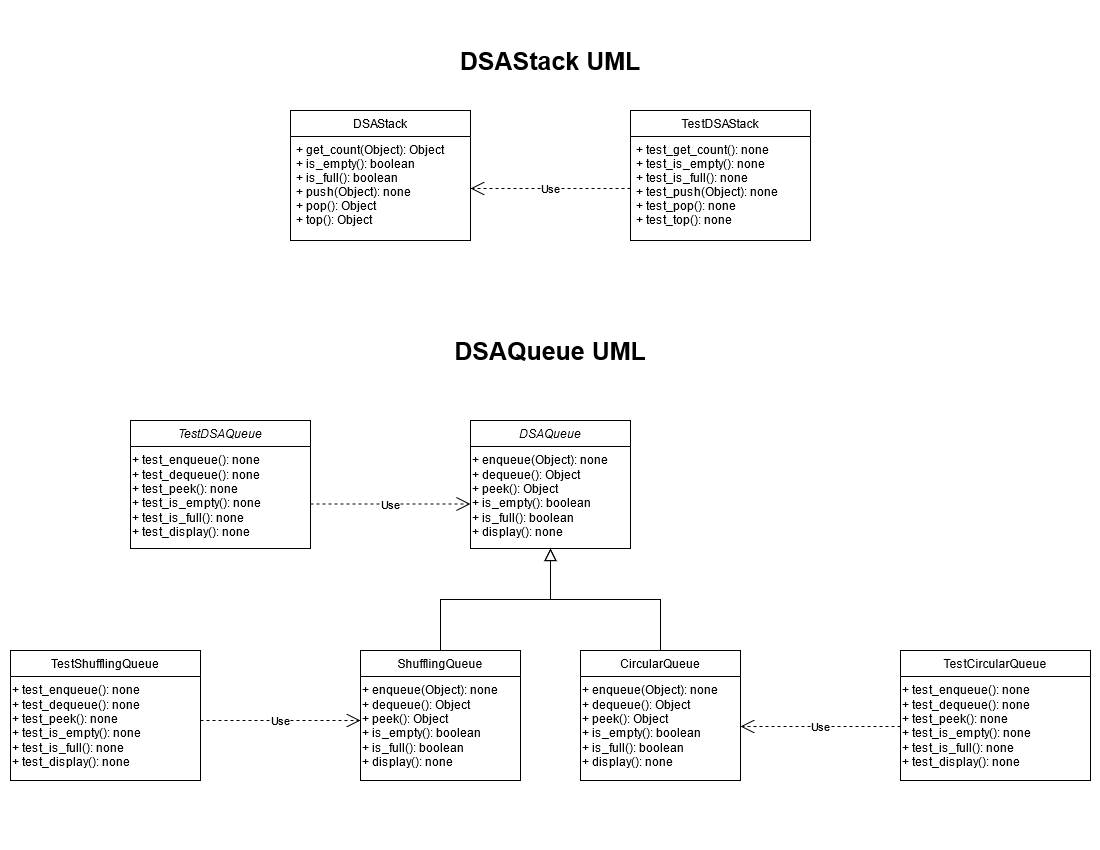

The diagram above was exported from draw.io. Its source (the exported page's mxGraphModel, read from the mxfile embedded in the PNG):
<mxGraphModel dx="1968" dy="479" grid="1" gridSize="10" guides="1" tooltips="1" connect="1" arrows="1" fold="1" page="1" pageScale="1" pageWidth="1100" pageHeight="850" math="0" shadow="0">
  <root>
    <mxCell id="0" />
    <mxCell id="1" parent="0" />
    <mxCell id="2o8YBxsNsomwh-8fUXas-6" value="DSAStack" style="swimlane;fontStyle=0;childLayout=stackLayout;horizontal=1;startSize=26;fillColor=none;horizontalStack=0;resizeParent=1;resizeParentMax=0;resizeLast=0;collapsible=1;marginBottom=0;" parent="1" vertex="1">
      <mxGeometry x="-810" y="110" width="180" height="130" as="geometry" />
    </mxCell>
    <mxCell id="2o8YBxsNsomwh-8fUXas-8" value="+ get_count(Object): Object&#10;+ is_empty(): boolean&#10;+ is_full(): boolean&#10;+ push(Object): none&#10;+ pop(): Object&#10;+ top(): Object&#10;&#10;" style="text;strokeColor=none;fillColor=none;align=left;verticalAlign=top;spacingLeft=4;spacingRight=4;overflow=hidden;rotatable=0;points=[[0,0.5],[1,0.5]];portConstraint=eastwest;" parent="2o8YBxsNsomwh-8fUXas-6" vertex="1">
      <mxGeometry y="26" width="180" height="104" as="geometry" />
    </mxCell>
    <mxCell id="2o8YBxsNsomwh-8fUXas-15" value="Use" style="endArrow=open;endSize=12;dashed=1;html=1;entryX=1;entryY=0.5;entryDx=0;entryDy=0;" parent="1" target="2o8YBxsNsomwh-8fUXas-8" edge="1">
      <mxGeometry width="160" relative="1" as="geometry">
        <mxPoint x="-470" y="188" as="sourcePoint" />
        <mxPoint x="-400" y="280" as="targetPoint" />
        <Array as="points">
          <mxPoint x="-535" y="188" />
        </Array>
      </mxGeometry>
    </mxCell>
    <mxCell id="2o8YBxsNsomwh-8fUXas-16" value="TestDSAStack" style="swimlane;fontStyle=0;childLayout=stackLayout;horizontal=1;startSize=26;fillColor=none;horizontalStack=0;resizeParent=1;resizeParentMax=0;resizeLast=0;collapsible=1;marginBottom=0;" parent="1" vertex="1">
      <mxGeometry x="-470" y="110" width="180" height="130" as="geometry" />
    </mxCell>
    <mxCell id="2o8YBxsNsomwh-8fUXas-17" value="+ test_get_count(): none&#10;+ test_is_empty(): none&#10;+ test_is_full(): none&#10;+ test_push(Object): none&#10;+ test_pop(): none&#10;+ test_top(): none" style="text;strokeColor=none;fillColor=none;align=left;verticalAlign=top;spacingLeft=4;spacingRight=4;overflow=hidden;rotatable=0;points=[[0,0.5],[1,0.5]];portConstraint=eastwest;" parent="2o8YBxsNsomwh-8fUXas-16" vertex="1">
      <mxGeometry y="26" width="180" height="104" as="geometry" />
    </mxCell>
    <mxCell id="WijzQ4fbY3yh54U7a-Qd-1" value="&lt;font style=&quot;font-size: 25px&quot;&gt;&lt;b&gt;DSAStack UML&lt;/b&gt;&lt;/font&gt;" style="text;html=1;strokeColor=none;fillColor=none;align=center;verticalAlign=middle;whiteSpace=wrap;rounded=0;" parent="1" vertex="1">
      <mxGeometry x="-700" y="50" width="300" height="20" as="geometry" />
    </mxCell>
    <mxCell id="WijzQ4fbY3yh54U7a-Qd-2" value="&lt;font style=&quot;font-size: 25px&quot;&gt;&lt;b&gt;DSAQueue UML&lt;/b&gt;&lt;/font&gt;" style="text;html=1;strokeColor=none;fillColor=none;align=center;verticalAlign=middle;whiteSpace=wrap;rounded=0;" parent="1" vertex="1">
      <mxGeometry x="-700" y="340" width="300" height="20" as="geometry" />
    </mxCell>
    <mxCell id="WijzQ4fbY3yh54U7a-Qd-4" value="DSAQueue" style="swimlane;fontStyle=2;align=center;verticalAlign=top;childLayout=stackLayout;horizontal=1;startSize=26;horizontalStack=0;resizeParent=1;resizeLast=0;collapsible=1;marginBottom=0;rounded=0;shadow=0;strokeWidth=1;" parent="1" vertex="1">
      <mxGeometry x="-630" y="420" width="160" height="128" as="geometry">
        <mxRectangle x="230" y="140" width="160" height="26" as="alternateBounds" />
      </mxGeometry>
    </mxCell>
    <mxCell id="WijzQ4fbY3yh54U7a-Qd-5" value="+ enqueue(Object): none&lt;br&gt;+ dequeue(): Object&lt;br&gt;+ peek(): Object&lt;br&gt;+ is_empty(): boolean&lt;br&gt;&lt;div&gt;+ is_full(): boolean&lt;/div&gt;&lt;div&gt;+ display(): none&lt;br&gt;&lt;/div&gt;" style="text;whiteSpace=wrap;html=1;" parent="WijzQ4fbY3yh54U7a-Qd-4" vertex="1">
      <mxGeometry y="26" width="160" height="60" as="geometry" />
    </mxCell>
    <mxCell id="WijzQ4fbY3yh54U7a-Qd-6" value="ShufflingQueue" style="swimlane;fontStyle=0;align=center;verticalAlign=top;childLayout=stackLayout;horizontal=1;startSize=26;horizontalStack=0;resizeParent=1;resizeLast=0;collapsible=1;marginBottom=0;rounded=0;shadow=0;strokeWidth=1;" parent="1" vertex="1">
      <mxGeometry x="-740" y="650" width="160" height="130" as="geometry">
        <mxRectangle x="130" y="380" width="160" height="26" as="alternateBounds" />
      </mxGeometry>
    </mxCell>
    <mxCell id="WijzQ4fbY3yh54U7a-Qd-7" value="+ enqueue(Object): none&lt;br&gt;+ dequeue(): Object&lt;br&gt;+ peek(): Object&lt;br&gt;+ is_empty(): boolean&lt;br&gt;&lt;div&gt;+ is_full(): boolean&lt;/div&gt;&lt;div&gt;+ display(): none&lt;/div&gt;" style="text;whiteSpace=wrap;html=1;" parent="WijzQ4fbY3yh54U7a-Qd-6" vertex="1">
      <mxGeometry y="26" width="160" height="100" as="geometry" />
    </mxCell>
    <mxCell id="WijzQ4fbY3yh54U7a-Qd-8" value="" style="endArrow=block;endSize=10;endFill=0;shadow=0;strokeWidth=1;rounded=0;edgeStyle=elbowEdgeStyle;elbow=vertical;" parent="1" source="WijzQ4fbY3yh54U7a-Qd-6" target="WijzQ4fbY3yh54U7a-Qd-4" edge="1">
      <mxGeometry width="160" relative="1" as="geometry">
        <mxPoint x="-650" y="493" as="sourcePoint" />
        <mxPoint x="-650" y="493" as="targetPoint" />
      </mxGeometry>
    </mxCell>
    <mxCell id="WijzQ4fbY3yh54U7a-Qd-9" value="" style="endArrow=block;endSize=10;endFill=0;shadow=0;strokeWidth=1;rounded=0;edgeStyle=elbowEdgeStyle;elbow=vertical;" parent="1" target="WijzQ4fbY3yh54U7a-Qd-4" edge="1">
      <mxGeometry width="160" relative="1" as="geometry">
        <mxPoint x="-440" y="650" as="sourcePoint" />
        <mxPoint x="-540" y="561" as="targetPoint" />
      </mxGeometry>
    </mxCell>
    <mxCell id="WijzQ4fbY3yh54U7a-Qd-10" value="CircularQueue" style="swimlane;fontStyle=0;align=center;verticalAlign=top;childLayout=stackLayout;horizontal=1;startSize=26;horizontalStack=0;resizeParent=1;resizeLast=0;collapsible=1;marginBottom=0;rounded=0;shadow=0;strokeWidth=1;" parent="1" vertex="1">
      <mxGeometry x="-520" y="650" width="160" height="130" as="geometry">
        <mxRectangle x="130" y="380" width="160" height="26" as="alternateBounds" />
      </mxGeometry>
    </mxCell>
    <mxCell id="WijzQ4fbY3yh54U7a-Qd-11" value="+ enqueue(Object): none&lt;br&gt;+ dequeue(): Object&lt;br&gt;+ peek(): Object&lt;br&gt;+ is_empty(): boolean&lt;br&gt;&lt;div&gt;+ is_full(): boolean&lt;/div&gt;&lt;div&gt;+ display(): none&lt;/div&gt;" style="text;whiteSpace=wrap;html=1;" parent="WijzQ4fbY3yh54U7a-Qd-10" vertex="1">
      <mxGeometry y="26" width="160" height="100" as="geometry" />
    </mxCell>
    <mxCell id="WijzQ4fbY3yh54U7a-Qd-12" value="Use" style="endArrow=open;endSize=12;dashed=1;html=1;" parent="1" edge="1">
      <mxGeometry width="160" relative="1" as="geometry">
        <mxPoint x="-900" y="720" as="sourcePoint" />
        <mxPoint x="-740" y="720" as="targetPoint" />
        <Array as="points">
          <mxPoint x="-820" y="720" />
        </Array>
      </mxGeometry>
    </mxCell>
    <mxCell id="WijzQ4fbY3yh54U7a-Qd-13" value="TestCircularQueue" style="swimlane;fontStyle=0;align=center;verticalAlign=top;childLayout=stackLayout;horizontal=1;startSize=26;horizontalStack=0;resizeParent=1;resizeLast=0;collapsible=1;marginBottom=0;rounded=0;shadow=0;strokeWidth=1;" parent="1" vertex="1">
      <mxGeometry x="-200" y="650" width="190" height="130" as="geometry">
        <mxRectangle x="130" y="380" width="160" height="26" as="alternateBounds" />
      </mxGeometry>
    </mxCell>
    <mxCell id="WijzQ4fbY3yh54U7a-Qd-14" value="+ test_enqueue(): none&lt;br&gt;+ test_dequeue(): none&lt;br&gt;+ test_peek(): none&lt;br&gt;+ test_is_empty(): none&lt;br&gt;&lt;div&gt;+ test_is_full(): none&lt;/div&gt;&lt;div&gt;+ test_display(): none&lt;br&gt;&lt;/div&gt;" style="text;whiteSpace=wrap;html=1;" parent="WijzQ4fbY3yh54U7a-Qd-13" vertex="1">
      <mxGeometry y="26" width="190" height="100" as="geometry" />
    </mxCell>
    <mxCell id="WijzQ4fbY3yh54U7a-Qd-15" value="Use" style="endArrow=open;endSize=12;dashed=1;html=1;entryX=1;entryY=0.5;entryDx=0;entryDy=0;" parent="1" source="WijzQ4fbY3yh54U7a-Qd-14" target="WijzQ4fbY3yh54U7a-Qd-11" edge="1">
      <mxGeometry width="160" relative="1" as="geometry">
        <mxPoint x="-350" y="760" as="sourcePoint" />
        <mxPoint x="-190" y="760" as="targetPoint" />
        <Array as="points" />
      </mxGeometry>
    </mxCell>
    <mxCell id="WijzQ4fbY3yh54U7a-Qd-16" value="TestShufflingQueue" style="swimlane;fontStyle=0;align=center;verticalAlign=top;childLayout=stackLayout;horizontal=1;startSize=26;horizontalStack=0;resizeParent=1;resizeLast=0;collapsible=1;marginBottom=0;rounded=0;shadow=0;strokeWidth=1;" parent="1" vertex="1">
      <mxGeometry x="-1090" y="650" width="190" height="130" as="geometry">
        <mxRectangle x="130" y="380" width="160" height="26" as="alternateBounds" />
      </mxGeometry>
    </mxCell>
    <mxCell id="WijzQ4fbY3yh54U7a-Qd-17" value="+ test_enqueue(): none&lt;br&gt;+ test_dequeue(): none&lt;br&gt;+ test_peek(): none&lt;br&gt;+ test_is_empty(): none&lt;br&gt;&lt;div&gt;+ test_is_full(): none&lt;/div&gt;&lt;div&gt;+ test_display(): none&lt;br&gt;&lt;/div&gt;" style="text;whiteSpace=wrap;html=1;" parent="WijzQ4fbY3yh54U7a-Qd-16" vertex="1">
      <mxGeometry y="26" width="190" height="100" as="geometry" />
    </mxCell>
    <mxCell id="WijzQ4fbY3yh54U7a-Qd-18" value="Use" style="endArrow=open;endSize=12;dashed=1;html=1;" parent="1" edge="1">
      <mxGeometry width="160" relative="1" as="geometry">
        <mxPoint x="-790" y="503.5" as="sourcePoint" />
        <mxPoint x="-630" y="503.5" as="targetPoint" />
        <Array as="points">
          <mxPoint x="-710" y="503.5" />
        </Array>
      </mxGeometry>
    </mxCell>
    <mxCell id="WijzQ4fbY3yh54U7a-Qd-19" value="TestDSAQueue" style="swimlane;fontStyle=2;align=center;verticalAlign=top;childLayout=stackLayout;horizontal=1;startSize=26;horizontalStack=0;resizeParent=1;resizeLast=0;collapsible=1;marginBottom=0;rounded=0;shadow=0;strokeWidth=1;" parent="1" vertex="1">
      <mxGeometry x="-970" y="420" width="180" height="128" as="geometry">
        <mxRectangle x="230" y="140" width="160" height="26" as="alternateBounds" />
      </mxGeometry>
    </mxCell>
    <mxCell id="WijzQ4fbY3yh54U7a-Qd-20" value="+ test_enqueue(): none&lt;br&gt;+ test_dequeue(): none&lt;br&gt;+ test_peek(): none&lt;br&gt;+ test_is_empty(): none&lt;br&gt;&lt;div&gt;+ test_is_full(): none&lt;/div&gt;&lt;div&gt;+ test_display(): none&lt;br&gt;&lt;/div&gt;" style="text;whiteSpace=wrap;html=1;" parent="WijzQ4fbY3yh54U7a-Qd-19" vertex="1">
      <mxGeometry y="26" width="180" height="60" as="geometry" />
    </mxCell>
  </root>
</mxGraphModel>